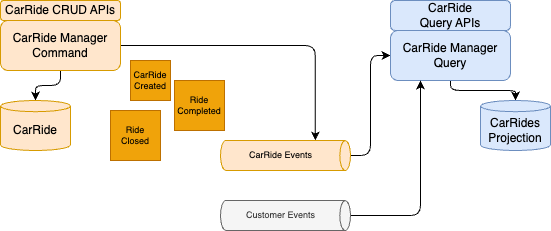

The diagram above was exported from draw.io. Its source (the exported page's mxGraphModel, read from the mxfile embedded in the PNG):
<mxGraphModel dx="504" dy="326" grid="1" gridSize="10" guides="1" tooltips="1" connect="1" arrows="1" fold="1" page="1" pageScale="1" pageWidth="850" pageHeight="1100" math="0" shadow="0">
  <root>
    <mxCell id="0" />
    <mxCell id="1" parent="0" />
    <mxCell id="8" style="edgeStyle=orthogonalEdgeStyle;html=1;entryX=0;entryY=0;entryDx=0;entryDy=35.16603088378906;entryPerimeter=0;" edge="1" parent="1" source="2" target="4">
      <mxGeometry relative="1" as="geometry" />
    </mxCell>
    <mxCell id="10" style="edgeStyle=orthogonalEdgeStyle;html=1;entryX=0.5;entryY=0;entryDx=0;entryDy=0;entryPerimeter=0;" edge="1" parent="1" source="2" target="9">
      <mxGeometry relative="1" as="geometry" />
    </mxCell>
    <mxCell id="2" value="CarRide Manager&lt;br&gt;Command" style="rounded=1;whiteSpace=wrap;html=1;fillColor=#ffe6cc;strokeColor=#d79b00;" vertex="1" parent="1">
      <mxGeometry x="20" y="90" width="120" height="50" as="geometry" />
    </mxCell>
    <mxCell id="3" value="CarRide&lt;br&gt;Created" style="whiteSpace=wrap;html=1;aspect=fixed;fillColor=#f0a30a;fontColor=#000000;strokeColor=#BD7000;fontSize=9;" vertex="1" parent="1">
      <mxGeometry x="150" y="130" width="40" height="40" as="geometry" />
    </mxCell>
    <mxCell id="13" style="edgeStyle=orthogonalEdgeStyle;html=1;entryX=0;entryY=0.5;entryDx=0;entryDy=0;" edge="1" parent="1" source="4" target="11">
      <mxGeometry relative="1" as="geometry" />
    </mxCell>
    <mxCell id="4" value="CarRide Events" style="shape=cylinder3;whiteSpace=wrap;html=1;boundedLbl=1;backgroundOutline=1;size=5.332061767578125;fontSize=9;rotation=90;horizontal=0;fillColor=#ffe6cc;strokeColor=#d79b00;" vertex="1" parent="1">
      <mxGeometry x="290" y="160" width="30" height="130" as="geometry" />
    </mxCell>
    <mxCell id="5" value="Ride Completed" style="whiteSpace=wrap;html=1;aspect=fixed;fillColor=#f0a30a;fontColor=#000000;strokeColor=#BD7000;fontSize=9;" vertex="1" parent="1">
      <mxGeometry x="194" y="150" width="50" height="50" as="geometry" />
    </mxCell>
    <mxCell id="6" value="Ride Closed" style="whiteSpace=wrap;html=1;aspect=fixed;fillColor=#f0a30a;fontColor=#000000;strokeColor=#BD7000;fontSize=9;" vertex="1" parent="1">
      <mxGeometry x="130" y="180" width="50" height="50" as="geometry" />
    </mxCell>
    <mxCell id="7" value="CarRide CRUD APIs" style="rounded=1;whiteSpace=wrap;html=1;fillColor=#ffe6cc;strokeColor=#d79b00;" vertex="1" parent="1">
      <mxGeometry x="20" y="70" width="120" height="20" as="geometry" />
    </mxCell>
    <mxCell id="9" value="CarRide" style="shape=cylinder3;whiteSpace=wrap;html=1;boundedLbl=1;backgroundOutline=1;size=5.5859222412109375;strokeColor=#d79b00;fillColor=#ffe6cc;" vertex="1" parent="1">
      <mxGeometry x="20" y="170" width="70" height="50" as="geometry" />
    </mxCell>
    <mxCell id="15" style="edgeStyle=orthogonalEdgeStyle;html=1;entryX=0.5;entryY=0;entryDx=0;entryDy=0;entryPerimeter=0;" edge="1" parent="1" source="11" target="14">
      <mxGeometry relative="1" as="geometry" />
    </mxCell>
    <mxCell id="11" value="CarRide Manager&lt;br&gt;Query" style="rounded=1;whiteSpace=wrap;html=1;fillColor=#dae8fc;strokeColor=#6c8ebf;" vertex="1" parent="1">
      <mxGeometry x="410" y="100" width="120" height="50" as="geometry" />
    </mxCell>
    <mxCell id="12" value="CarRide&lt;br&gt;Query APIs" style="rounded=1;whiteSpace=wrap;html=1;fillColor=#dae8fc;strokeColor=#6c8ebf;" vertex="1" parent="1">
      <mxGeometry x="410" y="70" width="120" height="30" as="geometry" />
    </mxCell>
    <mxCell id="14" value="CarRides&lt;br&gt;Projection" style="shape=cylinder3;whiteSpace=wrap;html=1;boundedLbl=1;backgroundOutline=1;size=5.5859222412109375;fillColor=#dae8fc;strokeColor=#6c8ebf;" vertex="1" parent="1">
      <mxGeometry x="500" y="170" width="70" height="50" as="geometry" />
    </mxCell>
    <mxCell id="17" style="edgeStyle=orthogonalEdgeStyle;html=1;entryX=0.25;entryY=1;entryDx=0;entryDy=0;" edge="1" parent="1" source="16" target="11">
      <mxGeometry relative="1" as="geometry" />
    </mxCell>
    <mxCell id="16" value="Customer Events" style="shape=cylinder3;whiteSpace=wrap;html=1;boundedLbl=1;backgroundOutline=1;size=5.332061767578125;fontSize=9;rotation=90;horizontal=0;fillColor=#f5f5f5;strokeColor=#666666;fontColor=#333333;" vertex="1" parent="1">
      <mxGeometry x="290" y="220" width="30" height="130" as="geometry" />
    </mxCell>
  </root>
</mxGraphModel>